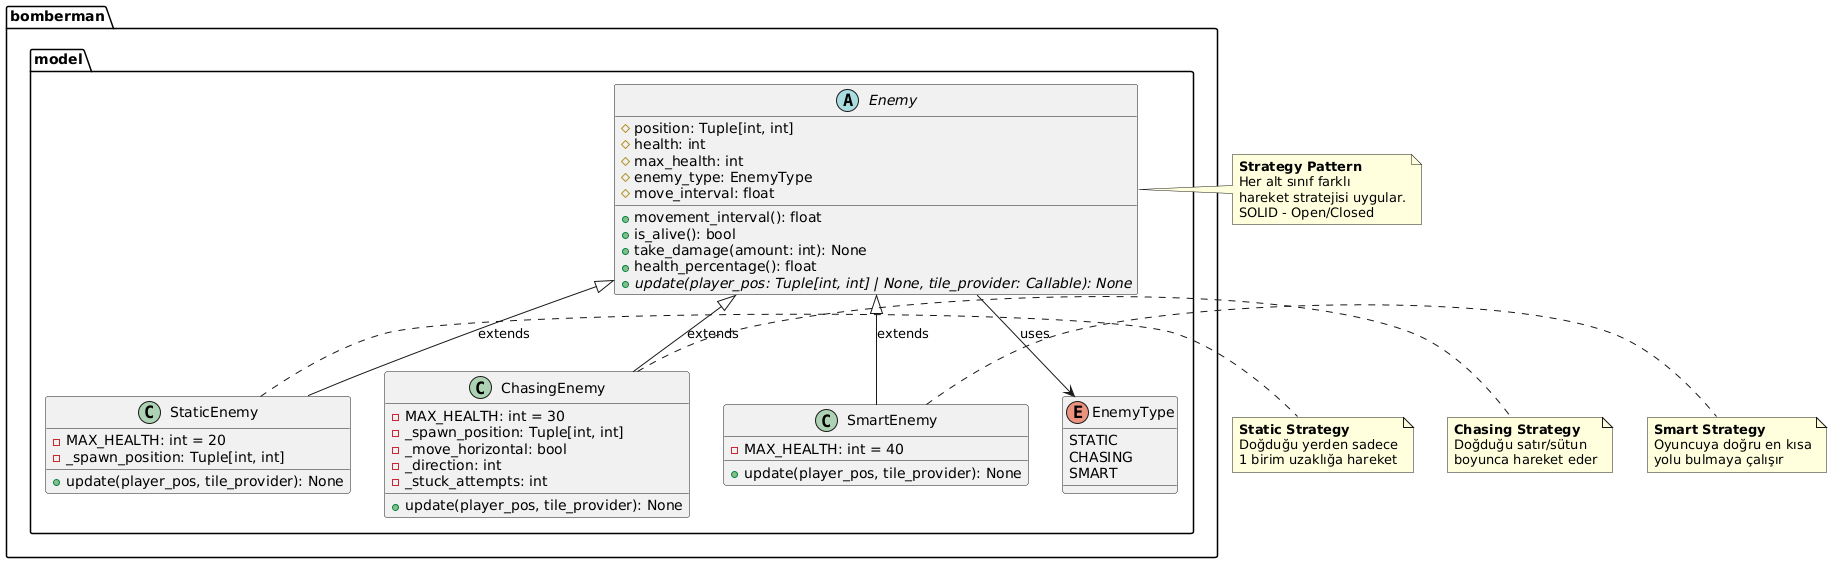

The diagram above was rendered by PlantUML. Its source (embedded in the PNG):
@startuml
package "bomberman.model" {
    enum EnemyType {
        STATIC
        CHASING
        SMART
    }
    
    abstract class Enemy {
        # position: Tuple[int, int]
        # health: int
        # max_health: int
        # enemy_type: EnemyType
        # move_interval: float
        + movement_interval(): float
        + is_alive(): bool
        + take_damage(amount: int): None
        + health_percentage(): float
        + {abstract} update(player_pos: Tuple[int, int] | None, tile_provider: Callable): None
    }
    
    class StaticEnemy {
        - MAX_HEALTH: int = 20
        - _spawn_position: Tuple[int, int]
        + update(player_pos, tile_provider): None
    }
    
    class ChasingEnemy {
        - MAX_HEALTH: int = 30
        - _spawn_position: Tuple[int, int]
        - _move_horizontal: bool
        - _direction: int
        - _stuck_attempts: int
        + update(player_pos, tile_provider): None
    }
    
    class SmartEnemy {
        - MAX_HEALTH: int = 40
        + update(player_pos, tile_provider): None
    }
    
    Enemy <|-- StaticEnemy : extends
    Enemy <|-- ChasingEnemy : extends
    Enemy <|-- SmartEnemy : extends
    Enemy --> EnemyType : uses
}

note right of Enemy
    **Strategy Pattern**
    Her alt sınıf farklı
    hareket stratejisi uygular.
    SOLID - Open/Closed
end note

note right of StaticEnemy
    **Static Strategy**
    Doğduğu yerden sadece
    1 birim uzaklığa hareket
end note

note right of ChasingEnemy
    **Chasing Strategy**
    Doğduğu satır/sütun
    boyunca hareket eder
end note

note right of SmartEnemy
    **Smart Strategy**
    Oyuncuya doğru en kısa
    yolu bulmaya çalışır
end note
@enduml